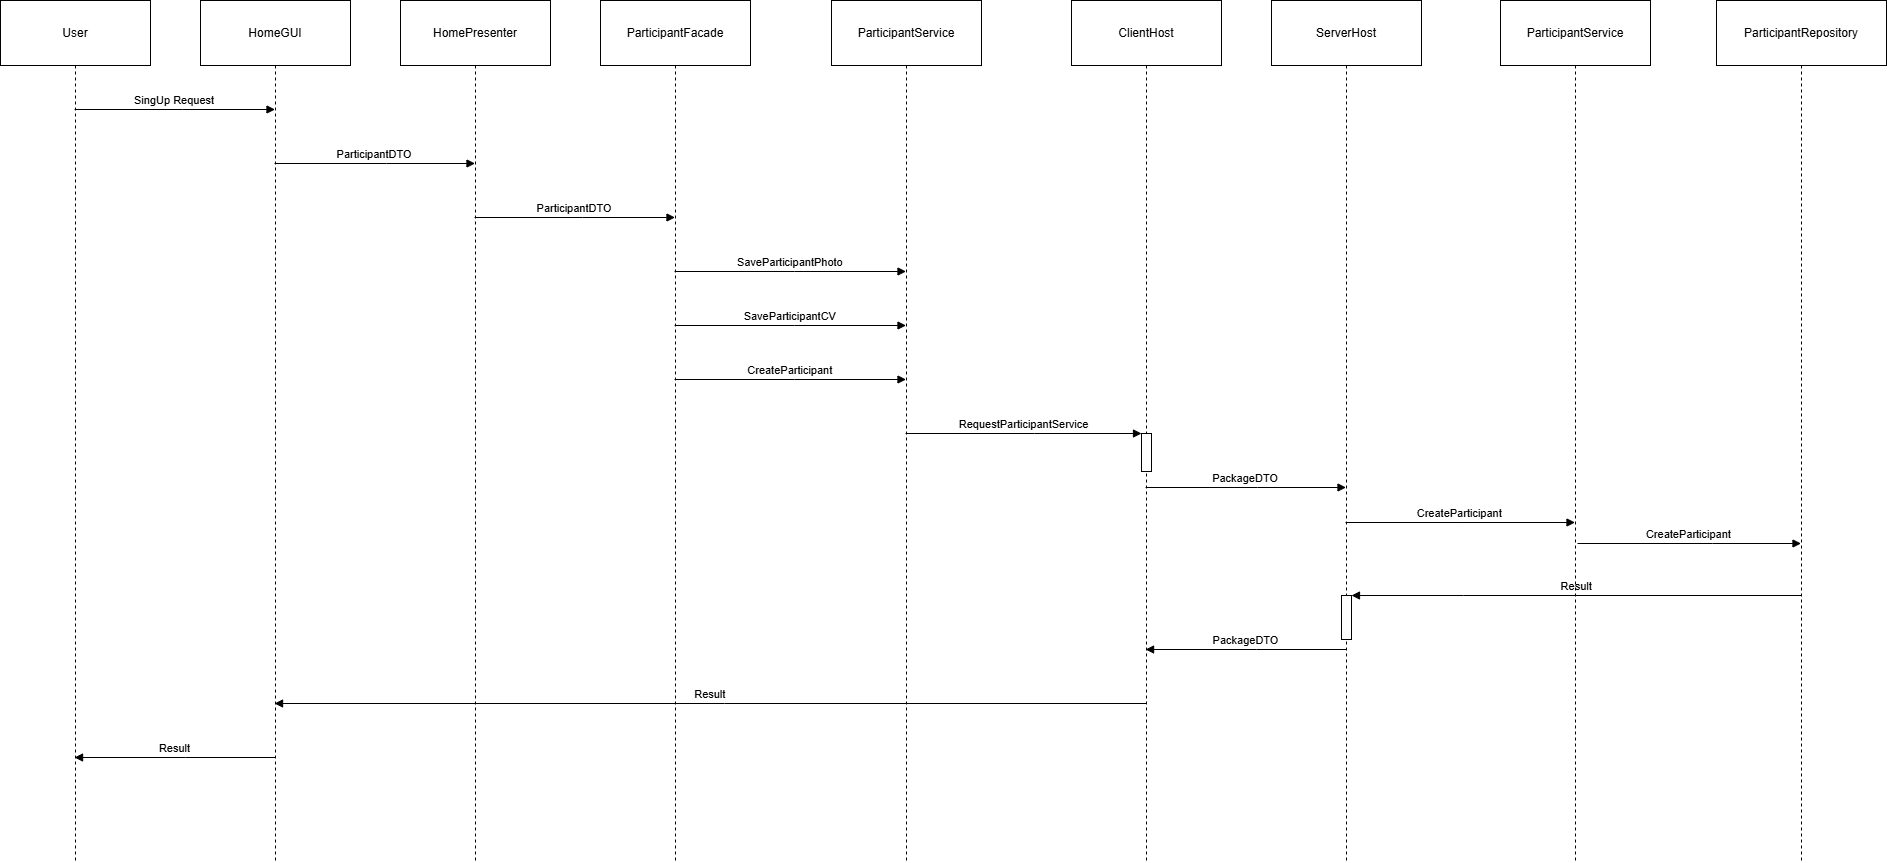

The diagram above was exported from draw.io. Its source (the exported page's mxGraphModel, read from the mxfile embedded in the PNG):
<mxGraphModel dx="1726" dy="870" grid="0" gridSize="10" guides="1" tooltips="1" connect="1" arrows="1" fold="1" page="0" pageScale="1" pageWidth="850" pageHeight="1100" math="0" shadow="0">
  <root>
    <mxCell id="0" />
    <mxCell id="1" parent="0" />
    <mxCell id="qHKEiZJq9kfllRCypw2Q-14" value="User" style="shape=umlLifeline;perimeter=lifelinePerimeter;whiteSpace=wrap;container=1;dropTarget=0;collapsible=0;recursiveResize=0;outlineConnect=0;portConstraint=eastwest;newEdgeStyle={&quot;edgeStyle&quot;:&quot;elbowEdgeStyle&quot;,&quot;elbow&quot;:&quot;vertical&quot;,&quot;curved&quot;:0,&quot;rounded&quot;:0};size=65;" vertex="1" parent="1">
      <mxGeometry x="20" y="20" width="150" height="862" as="geometry" />
    </mxCell>
    <mxCell id="qHKEiZJq9kfllRCypw2Q-15" value="HomeGUI" style="shape=umlLifeline;perimeter=lifelinePerimeter;whiteSpace=wrap;container=1;dropTarget=0;collapsible=0;recursiveResize=0;outlineConnect=0;portConstraint=eastwest;newEdgeStyle={&quot;edgeStyle&quot;:&quot;elbowEdgeStyle&quot;,&quot;elbow&quot;:&quot;vertical&quot;,&quot;curved&quot;:0,&quot;rounded&quot;:0};size=65;" vertex="1" parent="1">
      <mxGeometry x="220" y="20" width="150" height="862" as="geometry" />
    </mxCell>
    <mxCell id="qHKEiZJq9kfllRCypw2Q-16" value="HomePresenter" style="shape=umlLifeline;perimeter=lifelinePerimeter;whiteSpace=wrap;container=1;dropTarget=0;collapsible=0;recursiveResize=0;outlineConnect=0;portConstraint=eastwest;newEdgeStyle={&quot;edgeStyle&quot;:&quot;elbowEdgeStyle&quot;,&quot;elbow&quot;:&quot;vertical&quot;,&quot;curved&quot;:0,&quot;rounded&quot;:0};size=65;" vertex="1" parent="1">
      <mxGeometry x="420" y="20" width="150" height="862" as="geometry" />
    </mxCell>
    <mxCell id="qHKEiZJq9kfllRCypw2Q-17" value="ParticipantFacade" style="shape=umlLifeline;perimeter=lifelinePerimeter;whiteSpace=wrap;container=1;dropTarget=0;collapsible=0;recursiveResize=0;outlineConnect=0;portConstraint=eastwest;newEdgeStyle={&quot;edgeStyle&quot;:&quot;elbowEdgeStyle&quot;,&quot;elbow&quot;:&quot;vertical&quot;,&quot;curved&quot;:0,&quot;rounded&quot;:0};size=65;" vertex="1" parent="1">
      <mxGeometry x="620" y="20" width="150" height="862" as="geometry" />
    </mxCell>
    <mxCell id="qHKEiZJq9kfllRCypw2Q-18" value="ParticipantService" style="shape=umlLifeline;perimeter=lifelinePerimeter;whiteSpace=wrap;container=1;dropTarget=0;collapsible=0;recursiveResize=0;outlineConnect=0;portConstraint=eastwest;newEdgeStyle={&quot;edgeStyle&quot;:&quot;elbowEdgeStyle&quot;,&quot;elbow&quot;:&quot;vertical&quot;,&quot;curved&quot;:0,&quot;rounded&quot;:0};size=65;" vertex="1" parent="1">
      <mxGeometry x="851" y="20" width="150" height="862" as="geometry" />
    </mxCell>
    <mxCell id="qHKEiZJq9kfllRCypw2Q-19" value="ClientHost" style="shape=umlLifeline;perimeter=lifelinePerimeter;whiteSpace=wrap;container=1;dropTarget=0;collapsible=0;recursiveResize=0;outlineConnect=0;portConstraint=eastwest;newEdgeStyle={&quot;edgeStyle&quot;:&quot;elbowEdgeStyle&quot;,&quot;elbow&quot;:&quot;vertical&quot;,&quot;curved&quot;:0,&quot;rounded&quot;:0};size=65;" vertex="1" parent="1">
      <mxGeometry x="1091" y="20" width="150" height="862" as="geometry" />
    </mxCell>
    <mxCell id="qHKEiZJq9kfllRCypw2Q-20" value="" style="points=[];perimeter=orthogonalPerimeter;outlineConnect=0;targetShapes=umlLifeline;portConstraint=eastwest;newEdgeStyle={&quot;edgeStyle&quot;:&quot;elbowEdgeStyle&quot;,&quot;elbow&quot;:&quot;vertical&quot;,&quot;curved&quot;:0,&quot;rounded&quot;:0}" vertex="1" parent="qHKEiZJq9kfllRCypw2Q-19">
      <mxGeometry x="70" y="433" width="10" height="38" as="geometry" />
    </mxCell>
    <mxCell id="qHKEiZJq9kfllRCypw2Q-21" value="ServerHost" style="shape=umlLifeline;perimeter=lifelinePerimeter;whiteSpace=wrap;container=1;dropTarget=0;collapsible=0;recursiveResize=0;outlineConnect=0;portConstraint=eastwest;newEdgeStyle={&quot;edgeStyle&quot;:&quot;elbowEdgeStyle&quot;,&quot;elbow&quot;:&quot;vertical&quot;,&quot;curved&quot;:0,&quot;rounded&quot;:0};size=65;" vertex="1" parent="1">
      <mxGeometry x="1291" y="20" width="150" height="862" as="geometry" />
    </mxCell>
    <mxCell id="qHKEiZJq9kfllRCypw2Q-22" value="" style="points=[];perimeter=orthogonalPerimeter;outlineConnect=0;targetShapes=umlLifeline;portConstraint=eastwest;newEdgeStyle={&quot;edgeStyle&quot;:&quot;elbowEdgeStyle&quot;,&quot;elbow&quot;:&quot;vertical&quot;,&quot;curved&quot;:0,&quot;rounded&quot;:0}" vertex="1" parent="qHKEiZJq9kfllRCypw2Q-21">
      <mxGeometry x="70" y="595" width="10" height="44" as="geometry" />
    </mxCell>
    <mxCell id="qHKEiZJq9kfllRCypw2Q-23" value="ParticipantRepository" style="shape=umlLifeline;perimeter=lifelinePerimeter;whiteSpace=wrap;container=1;dropTarget=0;collapsible=0;recursiveResize=0;outlineConnect=0;portConstraint=eastwest;newEdgeStyle={&quot;edgeStyle&quot;:&quot;elbowEdgeStyle&quot;,&quot;elbow&quot;:&quot;vertical&quot;,&quot;curved&quot;:0,&quot;rounded&quot;:0};size=65;" vertex="1" parent="1">
      <mxGeometry x="1736" y="20" width="170" height="862" as="geometry" />
    </mxCell>
    <mxCell id="qHKEiZJq9kfllRCypw2Q-24" value="SingUp Request" style="verticalAlign=bottom;endArrow=block;edgeStyle=elbowEdgeStyle;elbow=vertical;curved=0;rounded=0;" edge="1" parent="1" source="qHKEiZJq9kfllRCypw2Q-14" target="qHKEiZJq9kfllRCypw2Q-15">
      <mxGeometry relative="1" as="geometry">
        <Array as="points">
          <mxPoint x="202" y="129" />
        </Array>
      </mxGeometry>
    </mxCell>
    <mxCell id="qHKEiZJq9kfllRCypw2Q-25" value="ParticipantDTO" style="verticalAlign=bottom;endArrow=block;edgeStyle=elbowEdgeStyle;elbow=vertical;curved=0;rounded=0;" edge="1" parent="1" source="qHKEiZJq9kfllRCypw2Q-15" target="qHKEiZJq9kfllRCypw2Q-16">
      <mxGeometry relative="1" as="geometry">
        <Array as="points">
          <mxPoint x="406" y="183" />
        </Array>
      </mxGeometry>
    </mxCell>
    <mxCell id="qHKEiZJq9kfllRCypw2Q-26" value="ParticipantDTO" style="verticalAlign=bottom;endArrow=block;edgeStyle=elbowEdgeStyle;elbow=vertical;curved=0;rounded=0;" edge="1" parent="1" source="qHKEiZJq9kfllRCypw2Q-16" target="qHKEiZJq9kfllRCypw2Q-17">
      <mxGeometry relative="1" as="geometry">
        <Array as="points">
          <mxPoint x="602" y="237" />
        </Array>
      </mxGeometry>
    </mxCell>
    <mxCell id="qHKEiZJq9kfllRCypw2Q-27" value="SaveParticipantPhoto" style="verticalAlign=bottom;endArrow=block;edgeStyle=elbowEdgeStyle;elbow=vertical;curved=0;rounded=0;" edge="1" parent="1" source="qHKEiZJq9kfllRCypw2Q-17" target="qHKEiZJq9kfllRCypw2Q-18">
      <mxGeometry relative="1" as="geometry">
        <Array as="points">
          <mxPoint x="814" y="291" />
        </Array>
      </mxGeometry>
    </mxCell>
    <mxCell id="qHKEiZJq9kfllRCypw2Q-28" value="SaveParticipantCV" style="verticalAlign=bottom;endArrow=block;edgeStyle=elbowEdgeStyle;elbow=vertical;curved=0;rounded=0;" edge="1" parent="1" source="qHKEiZJq9kfllRCypw2Q-17" target="qHKEiZJq9kfllRCypw2Q-18">
      <mxGeometry relative="1" as="geometry">
        <Array as="points">
          <mxPoint x="814" y="345" />
        </Array>
      </mxGeometry>
    </mxCell>
    <mxCell id="qHKEiZJq9kfllRCypw2Q-29" value="CreateParticipant" style="verticalAlign=bottom;endArrow=block;edgeStyle=elbowEdgeStyle;elbow=vertical;curved=0;rounded=0;" edge="1" parent="1" source="qHKEiZJq9kfllRCypw2Q-17" target="qHKEiZJq9kfllRCypw2Q-18">
      <mxGeometry relative="1" as="geometry">
        <Array as="points">
          <mxPoint x="814" y="399" />
        </Array>
      </mxGeometry>
    </mxCell>
    <mxCell id="qHKEiZJq9kfllRCypw2Q-30" value="RequestParticipantService" style="verticalAlign=bottom;endArrow=block;edgeStyle=elbowEdgeStyle;elbow=vertical;curved=0;rounded=0;" edge="1" parent="1" source="qHKEiZJq9kfllRCypw2Q-18" target="qHKEiZJq9kfllRCypw2Q-20">
      <mxGeometry relative="1" as="geometry">
        <Array as="points">
          <mxPoint x="1054" y="453" />
        </Array>
      </mxGeometry>
    </mxCell>
    <mxCell id="qHKEiZJq9kfllRCypw2Q-31" value="PackageDTO" style="verticalAlign=bottom;endArrow=block;edgeStyle=elbowEdgeStyle;elbow=vertical;curved=0;rounded=0;" edge="1" parent="1" source="qHKEiZJq9kfllRCypw2Q-19" target="qHKEiZJq9kfllRCypw2Q-21">
      <mxGeometry relative="1" as="geometry">
        <Array as="points">
          <mxPoint x="1277" y="507" />
        </Array>
      </mxGeometry>
    </mxCell>
    <mxCell id="qHKEiZJq9kfllRCypw2Q-32" value="CreateParticipant" style="verticalAlign=bottom;endArrow=block;edgeStyle=elbowEdgeStyle;elbow=vertical;curved=0;rounded=0;" edge="1" parent="1" target="qHKEiZJq9kfllRCypw2Q-23">
      <mxGeometry relative="1" as="geometry">
        <Array as="points">
          <mxPoint x="1731.9" y="563" />
        </Array>
        <mxPoint x="1596.9976190476189" y="563" as="sourcePoint" />
        <mxPoint x="1984.95" y="563" as="targetPoint" />
      </mxGeometry>
    </mxCell>
    <mxCell id="qHKEiZJq9kfllRCypw2Q-33" value="Result" style="verticalAlign=bottom;endArrow=block;edgeStyle=elbowEdgeStyle;elbow=vertical;curved=0;rounded=0;" edge="1" parent="1" source="qHKEiZJq9kfllRCypw2Q-23" target="qHKEiZJq9kfllRCypw2Q-22">
      <mxGeometry relative="1" as="geometry">
        <Array as="points">
          <mxPoint x="1483" y="615" />
        </Array>
      </mxGeometry>
    </mxCell>
    <mxCell id="qHKEiZJq9kfllRCypw2Q-34" value="PackageDTO" style="verticalAlign=bottom;endArrow=block;edgeStyle=elbowEdgeStyle;elbow=vertical;curved=0;rounded=0;" edge="1" parent="1" source="qHKEiZJq9kfllRCypw2Q-21" target="qHKEiZJq9kfllRCypw2Q-19">
      <mxGeometry relative="1" as="geometry">
        <Array as="points">
          <mxPoint x="1276" y="669" />
        </Array>
      </mxGeometry>
    </mxCell>
    <mxCell id="qHKEiZJq9kfllRCypw2Q-35" value="Result" style="verticalAlign=bottom;endArrow=block;edgeStyle=elbowEdgeStyle;elbow=vertical;curved=0;rounded=0;" edge="1" parent="1" source="qHKEiZJq9kfllRCypw2Q-19" target="qHKEiZJq9kfllRCypw2Q-15">
      <mxGeometry relative="1" as="geometry">
        <Array as="points">
          <mxPoint x="744" y="723" />
        </Array>
      </mxGeometry>
    </mxCell>
    <mxCell id="qHKEiZJq9kfllRCypw2Q-36" value="Result" style="verticalAlign=bottom;endArrow=block;edgeStyle=elbowEdgeStyle;elbow=vertical;curved=0;rounded=0;" edge="1" parent="1" source="qHKEiZJq9kfllRCypw2Q-15" target="qHKEiZJq9kfllRCypw2Q-14">
      <mxGeometry relative="1" as="geometry">
        <Array as="points">
          <mxPoint x="205" y="777" />
        </Array>
      </mxGeometry>
    </mxCell>
    <mxCell id="qHKEiZJq9kfllRCypw2Q-37" value="ParticipantService" style="shape=umlLifeline;perimeter=lifelinePerimeter;whiteSpace=wrap;container=1;dropTarget=0;collapsible=0;recursiveResize=0;outlineConnect=0;portConstraint=eastwest;newEdgeStyle={&quot;edgeStyle&quot;:&quot;elbowEdgeStyle&quot;,&quot;elbow&quot;:&quot;vertical&quot;,&quot;curved&quot;:0,&quot;rounded&quot;:0};size=65;" vertex="1" parent="1">
      <mxGeometry x="1520" y="20" width="150" height="862" as="geometry" />
    </mxCell>
    <mxCell id="qHKEiZJq9kfllRCypw2Q-38" value="CreateParticipant" style="verticalAlign=bottom;endArrow=block;edgeStyle=elbowEdgeStyle;elbow=vertical;curved=0;rounded=0;" edge="1" parent="1" target="qHKEiZJq9kfllRCypw2Q-37">
      <mxGeometry relative="1" as="geometry">
        <Array as="points">
          <mxPoint x="1477.45" y="542" />
        </Array>
        <mxPoint x="1364.9976190476193" y="542" as="sourcePoint" />
        <mxPoint x="1981.95" y="542" as="targetPoint" />
      </mxGeometry>
    </mxCell>
  </root>
</mxGraphModel>